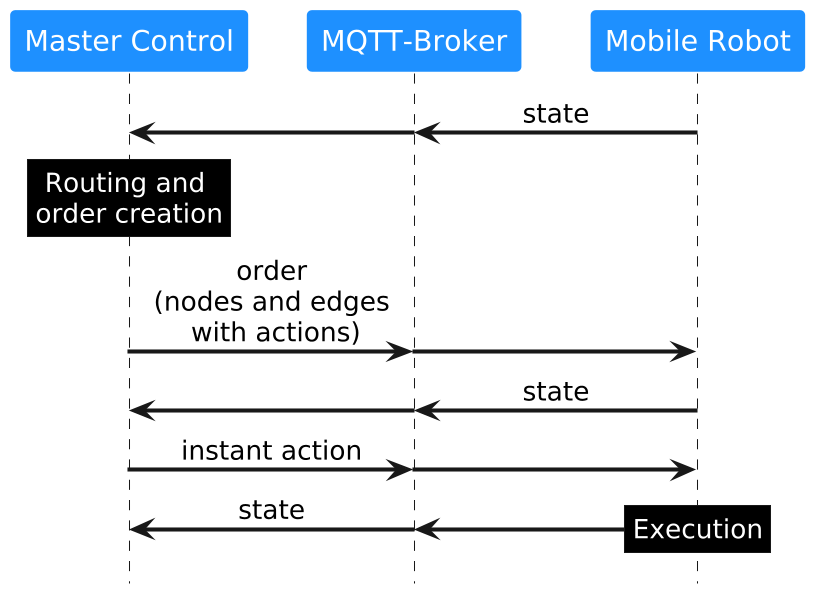

The diagram above was rendered by PlantUML. Its source (embedded in the PNG):
@startuml
!pragma teoz true
skinparam dpi 300
scale 0.65
skinparam defaultTextAlignment center
skinparam participantFontColor white
skinparam noteFontColor white
skinparam participantBorderColor None
skinparam ArrowThickness 2

participant "Master Control" #dodgerblue
participant "MQTT-Broker" #dodgerblue
participant "Mobile Robot" #dodgerblue
hide footbox




"MQTT-Broker" <- "Mobile Robot": state    
&"Master Control" <- "MQTT-Broker":

rnote over "Master Control" #black
Routing and 
order creation
endrnote
"Master Control" -> "MQTT-Broker": order\n(nodes and edges\n with actions)
& "MQTT-Broker" -> "Mobile Robot":<U+0020><U+0020><U+0020><U+0020><U+0020><U+0020><U+0020><U+0020><U+0020><U+0020><U+0020><U+0020><U+0020><U+0020><U+0020><U+0020><U+0020><U+0020><U+0020><U+0020><U+0020><U+0020><U+0020><U+0020><U+0020><U+0020><U+0020><U+0020>
"MQTT-Broker" <- "Mobile Robot": state
&"Master Control" <- "MQTT-Broker":

"Master Control" -> "MQTT-Broker": instant action
& "MQTT-Broker" -> "Mobile Robot"


"Master Control" <- "MQTT-Broker": state
& "MQTT-Broker" <- "Mobile Robot"

&rnote over "Mobile Robot" #black
Execution
endrnote
@enduml